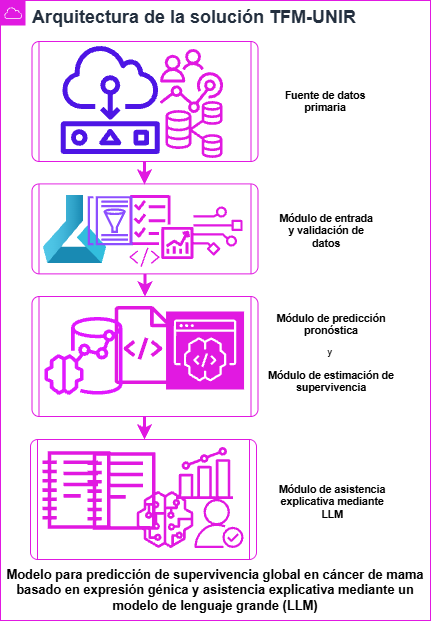

The diagram above was exported from draw.io. Its source (the exported page's mxGraphModel, read from the mxfile embedded in the PNG):
<mxGraphModel dx="1229" dy="664" grid="1" gridSize="10" guides="1" tooltips="1" connect="1" arrows="1" fold="1" page="1" pageScale="1" pageWidth="827" pageHeight="1169" math="0" shadow="0">
  <root>
    <mxCell id="0" />
    <mxCell id="1" parent="0" />
    <mxCell id="nM9EGUX5JNidnoDJT7WO-2" parent="1" style="points=[[0,0],[0.25,0],[0.5,0],[0.75,0],[1,0],[1,0.25],[1,0.5],[1,0.75],[1,1],[0.75,1],[0.5,1],[0.25,1],[0,1],[0,0.75],[0,0.5],[0,0.25]];outlineConnect=0;gradientColor=none;html=1;whiteSpace=wrap;fontSize=18;fontStyle=1;container=1;pointerEvents=0;collapsible=0;recursiveResize=0;shape=mxgraph.aws4.group;grIcon=mxgraph.aws4.group_aws_cloud;strokeColor=light-dark(#e119e1, #bdc7d4);fillColor=none;verticalAlign=top;align=left;spacingLeft=30;fontColor=#232F3E;dashed=0;" value="Arquitectura de la solución TFM-UNIR" vertex="1">
      <mxGeometry height="620" width="430" x="220" y="30" as="geometry" />
    </mxCell>
    <mxCell id="nM9EGUX5JNidnoDJT7WO-37" parent="nM9EGUX5JNidnoDJT7WO-2" style="verticalLabelPosition=bottom;verticalAlign=top;html=1;shape=process;whiteSpace=wrap;rounded=1;size=0.02050113895216401;arcSize=6;labelPerimeter=1;strokeColor=light-dark(#e119e1, #ededed);" value="" vertex="1">
      <mxGeometry height="120" width="226" x="30" y="439" as="geometry" />
    </mxCell>
    <mxCell id="nM9EGUX5JNidnoDJT7WO-36" parent="nM9EGUX5JNidnoDJT7WO-2" style="verticalLabelPosition=bottom;verticalAlign=top;html=1;shape=process;whiteSpace=wrap;rounded=1;size=0.02050113895216401;arcSize=6;labelPerimeter=1;strokeColor=light-dark(#e119e1, #ededed);" value="" vertex="1">
      <mxGeometry height="120" width="226" x="31.5" y="296" as="geometry" />
    </mxCell>
    <mxCell id="nM9EGUX5JNidnoDJT7WO-51" edge="1" parent="nM9EGUX5JNidnoDJT7WO-2" source="nM9EGUX5JNidnoDJT7WO-35" style="edgeStyle=orthogonalEdgeStyle;rounded=0;orthogonalLoop=1;jettySize=auto;html=1;defaultLabelBackgroundColor=page;entryX=0.5;entryY=0;entryDx=0;entryDy=0;strokeColor=light-dark(#e119e1, #ededed);strokeWidth=3;" target="nM9EGUX5JNidnoDJT7WO-36" value="">
      <mxGeometry relative="1" as="geometry" />
    </mxCell>
    <mxCell id="nM9EGUX5JNidnoDJT7WO-35" parent="nM9EGUX5JNidnoDJT7WO-2" style="verticalLabelPosition=bottom;verticalAlign=top;html=1;shape=process;whiteSpace=wrap;rounded=1;size=0.02654867256637168;arcSize=8;labelPerimeter=1;strokeColor=light-dark(#e119e1, #ededed);" value="" vertex="1">
      <mxGeometry height="90" width="226" x="31.5" y="183.38" as="geometry" />
    </mxCell>
    <mxCell id="nM9EGUX5JNidnoDJT7WO-34" parent="nM9EGUX5JNidnoDJT7WO-2" style="verticalLabelPosition=bottom;verticalAlign=top;html=1;shape=process;whiteSpace=wrap;rounded=1;size=0.02050113895216401;arcSize=6;labelPerimeter=1;strokeColor=light-dark(#e119e1, #ededed);" value="" vertex="1">
      <mxGeometry height="120" width="226" x="31.5" y="41" as="geometry" />
    </mxCell>
    <mxCell id="nM9EGUX5JNidnoDJT7WO-16" parent="nM9EGUX5JNidnoDJT7WO-2" style="sketch=0;outlineConnect=0;fontColor=#232F3E;gradientColor=none;fillColor=light-dark(#e119e1, #ff81d9);strokeColor=none;dashed=0;verticalLabelPosition=bottom;verticalAlign=top;align=center;html=1;fontSize=12;fontStyle=0;aspect=fixed;pointerEvents=1;shape=mxgraph.aws4.checklist_performance;labelPerimeter=1;" value="" vertex="1">
      <mxGeometry height="64" width="64" x="129.5" y="195.1" as="geometry" />
    </mxCell>
    <mxCell id="nM9EGUX5JNidnoDJT7WO-8" parent="nM9EGUX5JNidnoDJT7WO-2" style="image;aspect=fixed;html=1;align=center;fontSize=12;image=img/lib/azure2/ai_machine_learning/Machine_Learning.svg;points=[[0.5,0,0],[0.5,1,0],[0.005,0.761,0],[0.995,0.761,0],[0.633,0,0],[0.928,1,0],[0.072,1,0],[0.367,0,0]];labelPerimeter=1;" value="" vertex="1">
      <mxGeometry height="68" width="64" x="42.5" y="195.1" as="geometry" />
    </mxCell>
    <mxCell id="nM9EGUX5JNidnoDJT7WO-4" parent="nM9EGUX5JNidnoDJT7WO-2" style="sketch=0;points=[[0,0,0],[0.25,0,0],[0.5,0,0],[0.75,0,0],[1,0,0],[0,1,0],[0.25,1,0],[0.5,1,0],[0.75,1,0],[1,1,0],[0,0.25,0],[0,0.5,0],[0,0.75,0],[1,0.25,0],[1,0.5,0],[1,0.75,0]];outlineConnect=0;fontColor=#232F3E;fillColor=light-dark(#e119e1, #0e9d86);strokeColor=#ffffff;dashed=0;verticalLabelPosition=bottom;verticalAlign=top;align=center;html=1;fontSize=12;fontStyle=0;aspect=fixed;shape=mxgraph.aws4.resourceIcon;resIcon=mxgraph.aws4.codewhisperer;labelPerimeter=1;" value="" vertex="1">
      <mxGeometry height="78" width="78" x="165.54000000000002" y="311" as="geometry" />
    </mxCell>
    <mxCell id="nM9EGUX5JNidnoDJT7WO-13" parent="nM9EGUX5JNidnoDJT7WO-2" style="sketch=0;outlineConnect=0;fontColor=#232F3E;gradientColor=none;fillColor=#8C4FFF;strokeColor=none;dashed=0;verticalLabelPosition=bottom;verticalAlign=top;align=center;html=1;fontSize=12;fontStyle=0;aspect=fixed;pointerEvents=1;shape=mxgraph.aws4.glue_data_catalog;labelPerimeter=1;" value="" vertex="1">
      <mxGeometry height="49.12" width="45.34" x="87.5" y="196.14" as="geometry" />
    </mxCell>
    <mxCell id="nM9EGUX5JNidnoDJT7WO-14" parent="nM9EGUX5JNidnoDJT7WO-2" style="sketch=0;outlineConnect=0;fontColor=#232F3E;gradientColor=none;fillColor=light-dark(#e119e1, #0e9d86);strokeColor=none;dashed=0;verticalLabelPosition=bottom;verticalAlign=top;align=center;html=1;fontSize=12;fontStyle=0;aspect=fixed;pointerEvents=1;shape=mxgraph.aws4.sagemaker_notebook;labelPerimeter=1;" value="" vertex="1">
      <mxGeometry height="78" width="68" x="87.5" y="452" as="geometry" />
    </mxCell>
    <mxCell id="nM9EGUX5JNidnoDJT7WO-17" parent="nM9EGUX5JNidnoDJT7WO-2" style="sketch=0;outlineConnect=0;fontColor=#232F3E;gradientColor=none;fillColor=light-dark(#e119e1, #0e9d86);strokeColor=none;dashed=0;verticalLabelPosition=bottom;verticalAlign=top;align=center;html=1;fontSize=12;fontStyle=0;aspect=fixed;pointerEvents=1;shape=mxgraph.aws4.sagemaker_model;labelPerimeter=1;" value="" vertex="1">
      <mxGeometry height="57" width="57" x="136.5" y="491" as="geometry" />
    </mxCell>
    <mxCell id="nM9EGUX5JNidnoDJT7WO-20" parent="nM9EGUX5JNidnoDJT7WO-2" style="text;whiteSpace=wrap;html=1;fontSize=9;align=center;" value="&lt;h3 style=&quot;mso-list:l0 level3 lfo1&quot;&gt;&lt;a name=&quot;_Toc245829755&quot;&gt;&lt;span lang=&quot;ES&quot;&gt;Módulo de entrada y validación de&lt;br&gt;datos&lt;/span&gt;&lt;/a&gt;&lt;span lang=&quot;ES&quot;&gt;&lt;/span&gt;&lt;/h3&gt;" vertex="1">
      <mxGeometry height="40" width="101.54" x="275.46" y="193.7" as="geometry" />
    </mxCell>
    <mxCell id="nM9EGUX5JNidnoDJT7WO-21" parent="nM9EGUX5JNidnoDJT7WO-2" style="text;whiteSpace=wrap;html=1;fontSize=9;align=center;" value="&lt;h3 style=&quot;mso-list:l0 level3 lfo1&quot;&gt;Fuente de datos primaria&lt;/h3&gt;" vertex="1">
      <mxGeometry height="40" width="101.54" x="273.5" y="71" as="geometry" />
    </mxCell>
    <mxCell id="nM9EGUX5JNidnoDJT7WO-22" parent="nM9EGUX5JNidnoDJT7WO-2" style="text;whiteSpace=wrap;html=1;fontSize=9;align=center;" value="&lt;h3 style=&quot;mso-list:l0 level3 lfo1&quot;&gt;&lt;a name=&quot;_Toc245829756&quot;&gt;&lt;span lang=&quot;ES&quot;&gt;Módulo de predicción pronóstica&lt;/span&gt;&lt;/a&gt;&lt;span lang=&quot;ES&quot;&gt;&lt;/span&gt;&lt;/h3&gt;&lt;div&gt;&lt;a name=&quot;_Toc245829756&quot;&gt;&lt;span lang=&quot;ES&quot;&gt;y&amp;nbsp;&lt;/span&gt;&lt;/a&gt;&lt;/div&gt;&lt;h3&gt;&lt;a name=&quot;_Toc245829757&quot;&gt;&lt;span lang=&quot;ES&quot;&gt;Módulo de estimación de&lt;br/&gt;supervivencia&lt;/span&gt;&lt;/a&gt;&lt;span lang=&quot;ES&quot;&gt;&lt;/span&gt;&lt;/h3&gt;" vertex="1">
      <mxGeometry height="90" width="140" x="260.5" y="294" as="geometry" />
    </mxCell>
    <mxCell id="nM9EGUX5JNidnoDJT7WO-23" parent="nM9EGUX5JNidnoDJT7WO-2" style="sketch=0;outlineConnect=0;fontColor=#232F3E;gradientColor=none;fillColor=light-dark(#e119e1, #bec8d4);strokeColor=none;dashed=0;verticalLabelPosition=bottom;verticalAlign=top;align=center;html=1;fontSize=12;fontStyle=0;aspect=fixed;pointerEvents=1;shape=mxgraph.aws4.data_stream;labelPerimeter=1;" value="" vertex="1">
      <mxGeometry height="49.12" width="49.12" x="193.5" y="206.44" as="geometry" />
    </mxCell>
    <mxCell id="nM9EGUX5JNidnoDJT7WO-25" parent="nM9EGUX5JNidnoDJT7WO-2" style="sketch=0;outlineConnect=0;fontColor=#232F3E;gradientColor=none;fillColor=light-dark(#e119e1, #bec8d4);strokeColor=none;dashed=0;verticalLabelPosition=bottom;verticalAlign=top;align=center;html=1;fontSize=12;fontStyle=0;aspect=fixed;pointerEvents=1;shape=mxgraph.aws4.programming_language;labelPerimeter=1;" value="" vertex="1">
      <mxGeometry height="19.62" width="30" x="129.5" y="247.28999999999996" as="geometry" />
    </mxCell>
    <mxCell id="nM9EGUX5JNidnoDJT7WO-26" parent="nM9EGUX5JNidnoDJT7WO-2" style="sketch=0;outlineConnect=0;fontColor=#232F3E;gradientColor=none;fillColor=light-dark(#e119e1, #bec8d4);strokeColor=none;dashed=0;verticalLabelPosition=bottom;verticalAlign=top;align=center;html=1;fontSize=12;fontStyle=0;aspect=fixed;pointerEvents=1;shape=mxgraph.aws4.source_code;labelPerimeter=1;" value="" vertex="1">
      <mxGeometry height="78" width="57" x="114.5" y="306" as="geometry" />
    </mxCell>
    <mxCell id="nM9EGUX5JNidnoDJT7WO-28" parent="nM9EGUX5JNidnoDJT7WO-2" style="sketch=0;outlineConnect=0;fontColor=#232F3E;gradientColor=none;fillColor=light-dark(#e119ff, #b17dff);strokeColor=none;dashed=0;verticalLabelPosition=bottom;verticalAlign=top;align=center;html=1;fontSize=12;fontStyle=0;aspect=fixed;pointerEvents=1;shape=mxgraph.aws4.redshift_ml;labelPerimeter=1;" value="" vertex="1">
      <mxGeometry height="78" width="78" x="44.5" y="317" as="geometry" />
    </mxCell>
    <mxCell id="nM9EGUX5JNidnoDJT7WO-7" parent="nM9EGUX5JNidnoDJT7WO-2" style="sketch=0;outlineConnect=0;fontColor=#232F3E;gradientColor=none;fillColor=light-dark(#4d15e5, #ff81d9);strokeColor=none;dashed=0;verticalLabelPosition=bottom;verticalAlign=top;align=center;html=1;fontSize=12;fontStyle=0;aspect=fixed;pointerEvents=1;shape=mxgraph.aws4.actuator;labelPerimeter=1;" value="" vertex="1">
      <mxGeometry height="110" width="101.54" x="59.5" y="44" as="geometry" />
    </mxCell>
    <mxCell id="nM9EGUX5JNidnoDJT7WO-18" parent="nM9EGUX5JNidnoDJT7WO-2" style="sketch=0;outlineConnect=0;fontColor=#232F3E;gradientColor=none;fillColor=light-dark(#e119e1, #ff81d9);strokeColor=none;dashed=0;verticalLabelPosition=bottom;verticalAlign=top;align=center;html=1;fontSize=12;fontStyle=0;aspect=fixed;pointerEvents=1;shape=mxgraph.aws4.cloudwatch_cross_account_observability;labelPerimeter=1;" value="" vertex="1">
      <mxGeometry height="64" width="64" x="159.38" y="49" as="geometry" />
    </mxCell>
    <mxCell id="nM9EGUX5JNidnoDJT7WO-15" parent="nM9EGUX5JNidnoDJT7WO-2" style="sketch=0;outlineConnect=0;fontColor=#232F3E;gradientColor=none;fillColor=light-dark(#e119e1, #ff7cff);strokeColor=none;dashed=0;verticalLabelPosition=bottom;verticalAlign=top;align=center;html=1;fontSize=12;fontStyle=0;aspect=fixed;pointerEvents=1;shape=mxgraph.aws4.rds_multi_az_db_cluster;labelPerimeter=1;" value="" vertex="1">
      <mxGeometry height="57" width="57" x="165.5" y="101" as="geometry" />
    </mxCell>
    <mxCell id="nM9EGUX5JNidnoDJT7WO-38" parent="nM9EGUX5JNidnoDJT7WO-2" style="sketch=0;outlineConnect=0;fontColor=#232F3E;gradientColor=none;fillColor=light-dark(#e119e1, #0e9d86);strokeColor=none;dashed=0;verticalLabelPosition=bottom;verticalAlign=top;align=center;html=1;fontSize=12;fontStyle=0;aspect=fixed;pointerEvents=1;shape=mxgraph.aws4.sagemaker_notebook;labelPerimeter=1;" value="" vertex="1">
      <mxGeometry height="78" width="68" x="42.5" y="451" as="geometry" />
    </mxCell>
    <mxCell id="nM9EGUX5JNidnoDJT7WO-39" parent="nM9EGUX5JNidnoDJT7WO-2" style="sketch=0;outlineConnect=0;fontColor=#232F3E;gradientColor=none;fillColor=light-dark(#e119e1, #bec8d4);strokeColor=none;dashed=0;verticalLabelPosition=bottom;verticalAlign=top;align=center;html=1;fontSize=12;fontStyle=0;aspect=fixed;pointerEvents=1;shape=mxgraph.aws4.authenticated_user;labelPerimeter=1;" value="" vertex="1">
      <mxGeometry height="49.12" width="49.12" x="194.42" y="498.88" as="geometry" />
    </mxCell>
    <mxCell id="nM9EGUX5JNidnoDJT7WO-40" parent="nM9EGUX5JNidnoDJT7WO-2" style="sketch=0;outlineConnect=0;fontColor=#232F3E;gradientColor=none;fillColor=light-dark(#e119e1, #bec8d4);strokeColor=none;dashed=0;verticalLabelPosition=bottom;verticalAlign=top;align=center;html=1;fontSize=12;fontStyle=0;aspect=fixed;pointerEvents=1;shape=mxgraph.aws4.metrics;labelPerimeter=1;" value="" vertex="1">
      <mxGeometry height="51.88" width="57" x="176.04" y="447" as="geometry" />
    </mxCell>
    <mxCell id="nM9EGUX5JNidnoDJT7WO-41" edge="1" parent="nM9EGUX5JNidnoDJT7WO-2" style="edgeStyle=orthogonalEdgeStyle;rounded=0;orthogonalLoop=1;jettySize=auto;html=1;innerLoopWaypoints=1;exitX=0.5;exitY=1;exitDx=0;exitDy=0;defaultLabelBackgroundColor=page;">
      <mxGeometry relative="1" as="geometry">
        <mxPoint x="316.23" y="238.70000000000016" as="sourcePoint" />
        <mxPoint x="316.29999999999995" y="238.70000000000016" as="targetPoint" />
      </mxGeometry>
    </mxCell>
    <mxCell id="nM9EGUX5JNidnoDJT7WO-45" parent="nM9EGUX5JNidnoDJT7WO-2" style="text;whiteSpace=wrap;html=1;fontSize=9;align=center;" value="&lt;h3 style=&quot;mso-list:l0 level3 lfo1&quot;&gt;&lt;a name=&quot;_Toc245829755&quot;&gt;&lt;span lang=&quot;ES&quot;&gt;Módulo de asistencia explicativa mediante LLM&lt;/span&gt;&lt;/a&gt;&lt;span lang=&quot;ES&quot;&gt;&lt;/span&gt;&lt;/h3&gt;" vertex="1">
      <mxGeometry height="40" width="120" x="272" y="464.94" as="geometry" />
    </mxCell>
    <mxCell id="nM9EGUX5JNidnoDJT7WO-54" parent="nM9EGUX5JNidnoDJT7WO-2" style="text;whiteSpace=wrap;html=1;fontSize=11;align=center;" value="&lt;h3 style=&quot;mso-list:l0 level3 lfo1&quot;&gt;&lt;a name=&quot;_Toc245829755&quot;&gt;&lt;span lang=&quot;ES&quot;&gt;Modelo para predicción de supervivencia global en cáncer de mama basado en expresión génica y asistencia explicativa mediante un modelo de lenguaje grande (LLM)&lt;/span&gt;&lt;/a&gt;&lt;span lang=&quot;ES&quot;&gt;&lt;/span&gt;&lt;/h3&gt;" vertex="1">
      <mxGeometry height="40" width="420" x="5" y="547" as="geometry" />
    </mxCell>
    <mxCell id="nM9EGUX5JNidnoDJT7WO-52" edge="1" parent="1" style="edgeStyle=orthogonalEdgeStyle;rounded=0;orthogonalLoop=1;jettySize=auto;html=1;defaultLabelBackgroundColor=page;entryX=0.5;entryY=0;entryDx=0;entryDy=0;strokeColor=light-dark(#e119e1, #ededed);strokeWidth=3;" value="">
      <mxGeometry relative="1" as="geometry">
        <mxPoint x="364" y="191" as="sourcePoint" />
        <mxPoint x="364" y="214" as="targetPoint" />
      </mxGeometry>
    </mxCell>
    <mxCell id="nM9EGUX5JNidnoDJT7WO-53" edge="1" parent="1" style="edgeStyle=orthogonalEdgeStyle;rounded=0;orthogonalLoop=1;jettySize=auto;html=1;defaultLabelBackgroundColor=page;entryX=0.5;entryY=0;entryDx=0;entryDy=0;strokeColor=light-dark(#e119e1, #ededed);strokeWidth=3;" value="">
      <mxGeometry relative="1" as="geometry">
        <mxPoint x="364" y="446" as="sourcePoint" />
        <mxPoint x="364" y="469" as="targetPoint" />
      </mxGeometry>
    </mxCell>
  </root>
</mxGraphModel>